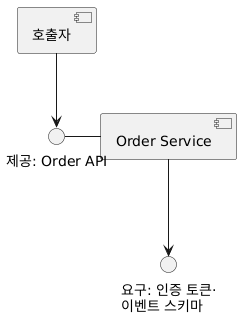

The diagram above was rendered by PlantUML. Its source (embedded in the PNG):
@startuml
component "호출자" as Client
component "Order Service" as Order
interface "제공: Order API" as Provided
interface "요구: 인증 토큰·\n이벤트 스키마" as Required
Client --> Provided
Provided - Order
Order --> Required
@enduml